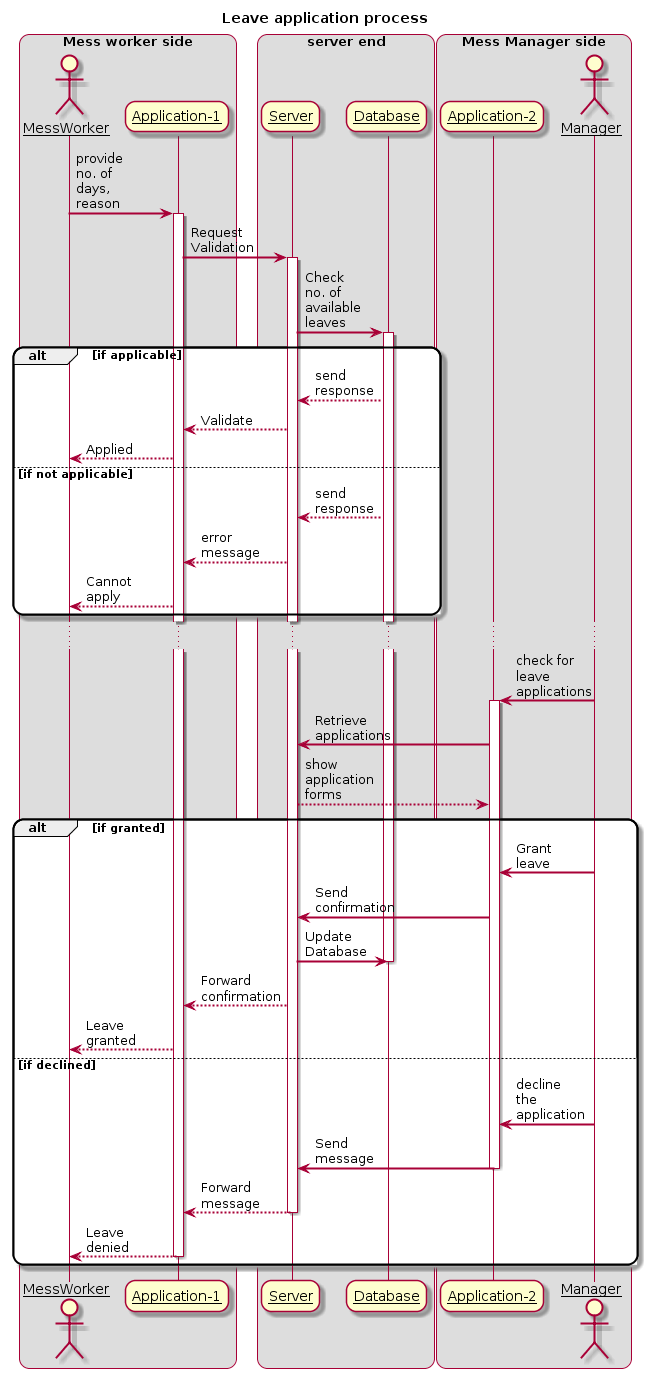

The diagram above was rendered by PlantUML. Its source (embedded in the PNG):
@startuml
title Leave application process

skinparam sequenceArrowThickness 2
skinparam roundcorner 20
skinparam maxmessagesize 60
skinparam sequenceParticipant underline

box "Mess worker side"
actor MessWorker
participant "Application-1" as W
end box
box "server end"
participant "Server" as S
participant "Database" as D
end box
box "Mess Manager side"
participant "Application-2" as M
actor Manager
end box

MessWorker -> W: provide no. of days, reason
activate W

W -> S: Request Validation
activate S
S -> D: Check no. of available leaves
activate D
alt if applicable
    D--> S:send response
    S-->W:Validate
    W-->MessWorker: Applied
else if not applicable
    D-->S:send response
    S--> W:error message
    W-->MessWorker: Cannot apply
end
...
Manager -> M:check for leave applications
activate M
M->S:Retrieve applications 
S-->M : show application forms

alt if granted
    Manager -> M: Grant leave
    M->S:Send confirmation
    S->D:Update Database
    deactivate D
    S-->W:Forward confirmation
    W-->MessWorker:Leave granted
else if declined
    Manager->M:decline the application
    M->S:Send message
    deactivate M
    S-->W:Forward message
    deactivate S
    W-->MessWorker:Leave denied
    deactivate W
end
@enduml